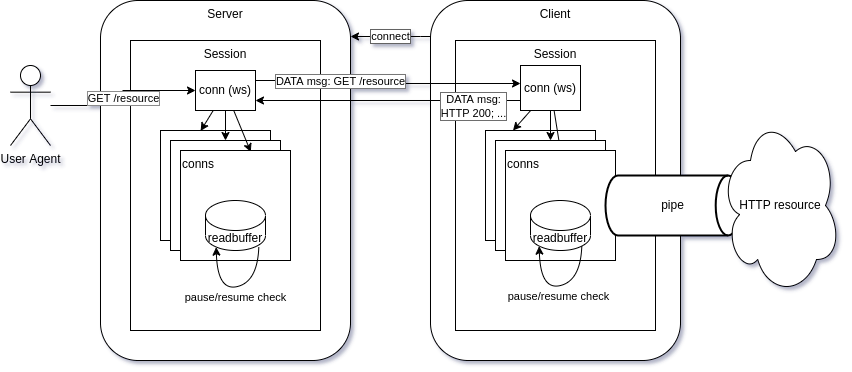

The diagram above was exported from draw.io. Its source (the exported page's mxGraphModel, read from the mxfile embedded in the PNG):
<mxGraphModel dx="1741" dy="892" grid="1" gridSize="10" guides="1" tooltips="1" connect="1" arrows="1" fold="1" page="1" pageScale="1" pageWidth="850" pageHeight="1100" background="#FFFFFF" math="0" shadow="1">
  <root>
    <mxCell id="0" />
    <mxCell id="1" parent="0" />
    <mxCell id="vofFiOPMrHw_lVNIWnfx-1" value="Server" style="rounded=1;whiteSpace=wrap;html=1;verticalAlign=top;" parent="1" vertex="1">
      <mxGeometry x="130" y="140" width="250" height="360" as="geometry" />
    </mxCell>
    <mxCell id="vofFiOPMrHw_lVNIWnfx-15" value="connect" style="edgeStyle=orthogonalEdgeStyle;rounded=0;orthogonalLoop=1;jettySize=auto;html=1;labelBorderColor=#636363;" parent="1" edge="1">
      <mxGeometry relative="1" as="geometry">
        <mxPoint x="380" y="176" as="targetPoint" />
        <Array as="points">
          <mxPoint x="450" y="176" />
          <mxPoint x="450" y="176" />
        </Array>
        <mxPoint x="460" y="176" as="sourcePoint" />
      </mxGeometry>
    </mxCell>
    <mxCell id="vofFiOPMrHw_lVNIWnfx-2" value="Client" style="rounded=1;whiteSpace=wrap;html=1;verticalAlign=top;" parent="1" vertex="1">
      <mxGeometry x="460" y="140" width="250" height="360" as="geometry" />
    </mxCell>
    <mxCell id="vofFiOPMrHw_lVNIWnfx-9" value="User Agent" style="shape=umlActor;verticalLabelPosition=bottom;verticalAlign=top;html=1;outlineConnect=0;" parent="1" vertex="1">
      <mxGeometry x="40" y="205" width="40" height="80" as="geometry" />
    </mxCell>
    <mxCell id="vofFiOPMrHw_lVNIWnfx-25" value="Session" style="rounded=0;whiteSpace=wrap;html=1;verticalAlign=top;" parent="1" vertex="1">
      <mxGeometry x="160" y="180" width="190" height="290" as="geometry" />
    </mxCell>
    <mxCell id="vofFiOPMrHw_lVNIWnfx-26" value="Session" style="rounded=0;whiteSpace=wrap;html=1;verticalAlign=top;" parent="1" vertex="1">
      <mxGeometry x="485" y="180" width="200" height="290" as="geometry" />
    </mxCell>
    <mxCell id="X80_2qzcmpeS6Qt_UPj3-44" style="edgeStyle=none;rounded=0;orthogonalLoop=1;jettySize=auto;html=1;entryX=0.365;entryY=0.004;entryDx=0;entryDy=0;entryPerimeter=0;labelBorderColor=#636363;" edge="1" parent="1" source="X80_2qzcmpeS6Qt_UPj3-3" target="X80_2qzcmpeS6Qt_UPj3-4">
      <mxGeometry relative="1" as="geometry" />
    </mxCell>
    <mxCell id="X80_2qzcmpeS6Qt_UPj3-3" value="conn (ws)" style="rounded=0;whiteSpace=wrap;html=1;" vertex="1" parent="1">
      <mxGeometry x="225" y="210" width="60" height="40" as="geometry" />
    </mxCell>
    <mxCell id="X80_2qzcmpeS6Qt_UPj3-4" value="" style="rounded=0;whiteSpace=wrap;html=1;" vertex="1" parent="1">
      <mxGeometry x="190" y="270" width="110" height="110" as="geometry" />
    </mxCell>
    <mxCell id="X80_2qzcmpeS6Qt_UPj3-5" value="" style="rounded=0;whiteSpace=wrap;html=1;" vertex="1" parent="1">
      <mxGeometry x="200" y="280" width="110" height="110" as="geometry" />
    </mxCell>
    <mxCell id="X80_2qzcmpeS6Qt_UPj3-6" value="conns" style="rounded=0;whiteSpace=wrap;html=1;verticalAlign=top;align=left;" vertex="1" parent="1">
      <mxGeometry x="210" y="290" width="110" height="110" as="geometry" />
    </mxCell>
    <mxCell id="X80_2qzcmpeS6Qt_UPj3-13" value="" style="rounded=0;whiteSpace=wrap;html=1;" vertex="1" parent="1">
      <mxGeometry x="515" y="270" width="110" height="110" as="geometry" />
    </mxCell>
    <mxCell id="X80_2qzcmpeS6Qt_UPj3-26" style="edgeStyle=orthogonalEdgeStyle;rounded=0;orthogonalLoop=1;jettySize=auto;html=1;exitX=0;exitY=0.5;exitDx=0;exitDy=0;" edge="1" parent="1" source="X80_2qzcmpeS6Qt_UPj3-16">
      <mxGeometry relative="1" as="geometry">
        <mxPoint x="285" y="240" as="targetPoint" />
        <Array as="points">
          <mxPoint x="550" y="240" />
          <mxPoint x="285" y="240" />
        </Array>
      </mxGeometry>
    </mxCell>
    <mxCell id="X80_2qzcmpeS6Qt_UPj3-36" value="DATA msg:&lt;br&gt;HTTP 200; ..." style="edgeLabel;html=1;align=center;verticalAlign=middle;resizable=0;points=[];labelBorderColor=#6E6E6E;" vertex="1" connectable="0" parent="X80_2qzcmpeS6Qt_UPj3-26">
      <mxGeometry x="-0.7121" y="-2" relative="1" as="geometry">
        <mxPoint x="-20" y="7" as="offset" />
      </mxGeometry>
    </mxCell>
    <mxCell id="X80_2qzcmpeS6Qt_UPj3-40" style="rounded=0;orthogonalLoop=1;jettySize=auto;html=1;entryX=0.25;entryY=0;entryDx=0;entryDy=0;labelBorderColor=#636363;" edge="1" parent="1" source="X80_2qzcmpeS6Qt_UPj3-16" target="X80_2qzcmpeS6Qt_UPj3-13">
      <mxGeometry relative="1" as="geometry" />
    </mxCell>
    <mxCell id="X80_2qzcmpeS6Qt_UPj3-42" style="edgeStyle=none;rounded=0;orthogonalLoop=1;jettySize=auto;html=1;labelBorderColor=#636363;" edge="1" parent="1" source="X80_2qzcmpeS6Qt_UPj3-16" target="X80_2qzcmpeS6Qt_UPj3-18">
      <mxGeometry relative="1" as="geometry" />
    </mxCell>
    <mxCell id="X80_2qzcmpeS6Qt_UPj3-43" style="edgeStyle=none;rounded=0;orthogonalLoop=1;jettySize=auto;html=1;entryX=0.5;entryY=0;entryDx=0;entryDy=0;labelBorderColor=#636363;" edge="1" parent="1" source="X80_2qzcmpeS6Qt_UPj3-16" target="X80_2qzcmpeS6Qt_UPj3-19">
      <mxGeometry relative="1" as="geometry" />
    </mxCell>
    <mxCell id="X80_2qzcmpeS6Qt_UPj3-16" value="conn (ws)" style="rounded=0;whiteSpace=wrap;html=1;" vertex="1" parent="1">
      <mxGeometry x="550" y="205" width="60" height="45" as="geometry" />
    </mxCell>
    <mxCell id="X80_2qzcmpeS6Qt_UPj3-18" value="" style="rounded=0;whiteSpace=wrap;html=1;" vertex="1" parent="1">
      <mxGeometry x="525" y="280" width="110" height="110" as="geometry" />
    </mxCell>
    <mxCell id="X80_2qzcmpeS6Qt_UPj3-19" value="conns" style="rounded=0;whiteSpace=wrap;html=1;verticalAlign=top;align=left;" vertex="1" parent="1">
      <mxGeometry x="535" y="290" width="110" height="110" as="geometry" />
    </mxCell>
    <mxCell id="X80_2qzcmpeS6Qt_UPj3-1" value="readbuffer" style="shape=cylinder3;whiteSpace=wrap;html=1;boundedLbl=1;backgroundOutline=1;size=15;" vertex="1" parent="1">
      <mxGeometry x="560" y="340" width="60" height="50" as="geometry" />
    </mxCell>
    <mxCell id="X80_2qzcmpeS6Qt_UPj3-27" value="pipe" style="strokeWidth=2;html=1;shape=mxgraph.flowchart.direct_data;whiteSpace=wrap;" vertex="1" parent="1">
      <mxGeometry x="635" y="315" width="135" height="60" as="geometry" />
    </mxCell>
    <mxCell id="X80_2qzcmpeS6Qt_UPj3-28" value="pause/resume check" style="curved=1;endArrow=classic;html=1;rounded=0;exitX=0.855;exitY=1;exitDx=0;exitDy=-4.35;entryX=0.145;entryY=1;entryDx=0;entryDy=-4.35;exitPerimeter=0;entryPerimeter=0;" edge="1" parent="1" source="X80_2qzcmpeS6Qt_UPj3-1" target="X80_2qzcmpeS6Qt_UPj3-1">
      <mxGeometry y="10" width="50" height="50" relative="1" as="geometry">
        <mxPoint x="540" y="540" as="sourcePoint" />
        <mxPoint x="590" y="490" as="targetPoint" />
        <Array as="points">
          <mxPoint x="610" y="420" />
          <mxPoint x="570" y="430" />
        </Array>
        <mxPoint as="offset" />
      </mxGeometry>
    </mxCell>
    <mxCell id="X80_2qzcmpeS6Qt_UPj3-24" style="edgeStyle=orthogonalEdgeStyle;rounded=0;orthogonalLoop=1;jettySize=auto;html=1;" edge="1" parent="1" source="X80_2qzcmpeS6Qt_UPj3-3">
      <mxGeometry relative="1" as="geometry">
        <mxPoint x="550" y="223" as="targetPoint" />
        <Array as="points">
          <mxPoint x="418" y="220" />
          <mxPoint x="418" y="223" />
        </Array>
      </mxGeometry>
    </mxCell>
    <mxCell id="X80_2qzcmpeS6Qt_UPj3-35" value="DATA msg: GET /resource" style="edgeLabel;html=1;align=center;verticalAlign=middle;resizable=0;points=[];labelBorderColor=#787878;" vertex="1" connectable="0" parent="X80_2qzcmpeS6Qt_UPj3-24">
      <mxGeometry x="-0.7748" y="-1" relative="1" as="geometry">
        <mxPoint x="54" y="-1" as="offset" />
      </mxGeometry>
    </mxCell>
    <mxCell id="vofFiOPMrHw_lVNIWnfx-47" value="readbuffer" style="shape=cylinder3;whiteSpace=wrap;html=1;boundedLbl=1;backgroundOutline=1;size=15;" parent="1" vertex="1">
      <mxGeometry x="235" y="340" width="60" height="50" as="geometry" />
    </mxCell>
    <mxCell id="X80_2qzcmpeS6Qt_UPj3-31" value="pause/resume check" style="curved=1;endArrow=classic;html=1;rounded=0;exitX=0.855;exitY=1;exitDx=0;exitDy=-4.35;entryX=0.145;entryY=1;entryDx=0;entryDy=-4.35;exitPerimeter=0;entryPerimeter=0;" edge="1" parent="1">
      <mxGeometry y="10" width="50" height="50" relative="1" as="geometry">
        <mxPoint x="288.3000000000002" y="386.6500000000001" as="sourcePoint" />
        <mxPoint x="245.69999999999982" y="386.6500000000001" as="targetPoint" />
        <Array as="points">
          <mxPoint x="287" y="421" />
          <mxPoint x="247" y="431" />
        </Array>
        <mxPoint as="offset" />
      </mxGeometry>
    </mxCell>
    <mxCell id="vofFiOPMrHw_lVNIWnfx-8" value="HTTP resource" style="ellipse;shape=cloud;whiteSpace=wrap;html=1;" parent="1" vertex="1">
      <mxGeometry x="750" y="255" width="120" height="180" as="geometry" />
    </mxCell>
    <mxCell id="X80_2qzcmpeS6Qt_UPj3-32" style="edgeStyle=orthogonalEdgeStyle;rounded=0;orthogonalLoop=1;jettySize=auto;html=1;exitX=0.5;exitY=1;exitDx=0;exitDy=0;" edge="1" parent="1" source="vofFiOPMrHw_lVNIWnfx-25" target="vofFiOPMrHw_lVNIWnfx-25">
      <mxGeometry relative="1" as="geometry" />
    </mxCell>
    <mxCell id="X80_2qzcmpeS6Qt_UPj3-33" value="GET /resource" style="edgeStyle=orthogonalEdgeStyle;rounded=0;orthogonalLoop=1;jettySize=auto;html=1;entryX=0;entryY=0.5;entryDx=0;entryDy=0;labelBorderColor=#8C8C8C;" edge="1" parent="1" source="vofFiOPMrHw_lVNIWnfx-9" target="X80_2qzcmpeS6Qt_UPj3-3">
      <mxGeometry relative="1" as="geometry" />
    </mxCell>
    <mxCell id="X80_2qzcmpeS6Qt_UPj3-45" style="edgeStyle=none;rounded=0;orthogonalLoop=1;jettySize=auto;html=1;entryX=0.5;entryY=0;entryDx=0;entryDy=0;labelBorderColor=#636363;" edge="1" parent="1" source="X80_2qzcmpeS6Qt_UPj3-3" target="X80_2qzcmpeS6Qt_UPj3-5">
      <mxGeometry relative="1" as="geometry" />
    </mxCell>
    <mxCell id="X80_2qzcmpeS6Qt_UPj3-46" style="edgeStyle=none;rounded=0;orthogonalLoop=1;jettySize=auto;html=1;entryX=0.639;entryY=0.013;entryDx=0;entryDy=0;entryPerimeter=0;labelBorderColor=#636363;" edge="1" parent="1" source="X80_2qzcmpeS6Qt_UPj3-3" target="X80_2qzcmpeS6Qt_UPj3-6">
      <mxGeometry relative="1" as="geometry" />
    </mxCell>
  </root>
</mxGraphModel>